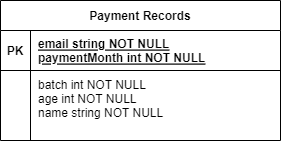

The diagram above was exported from draw.io. Its source (the exported page's mxGraphModel, read from the mxfile embedded in the PNG):
<mxGraphModel dx="794" dy="446" grid="1" gridSize="10" guides="1" tooltips="1" connect="1" arrows="1" fold="1" page="1" pageScale="1" pageWidth="850" pageHeight="1100" math="0" shadow="0" extFonts="Permanent Marker^https://fonts.googleapis.com/css?family=Permanent+Marker">
  <root>
    <mxCell id="0" />
    <mxCell id="1" parent="0" />
    <mxCell id="C-vyLk0tnHw3VtMMgP7b-2" value="Payment Records" style="shape=table;startSize=30;container=1;collapsible=1;childLayout=tableLayout;fixedRows=1;rowLines=0;fontStyle=1;align=center;resizeLast=1;" parent="1" vertex="1">
      <mxGeometry x="250" y="110" width="280" height="140" as="geometry" />
    </mxCell>
    <mxCell id="C-vyLk0tnHw3VtMMgP7b-3" value="" style="shape=partialRectangle;collapsible=0;dropTarget=0;pointerEvents=0;fillColor=none;points=[[0,0.5],[1,0.5]];portConstraint=eastwest;top=0;left=0;right=0;bottom=1;" parent="C-vyLk0tnHw3VtMMgP7b-2" vertex="1">
      <mxGeometry y="30" width="280" height="40" as="geometry" />
    </mxCell>
    <mxCell id="C-vyLk0tnHw3VtMMgP7b-4" value="PK" style="shape=partialRectangle;overflow=hidden;connectable=0;fillColor=none;top=0;left=0;bottom=0;right=0;fontStyle=1;" parent="C-vyLk0tnHw3VtMMgP7b-3" vertex="1">
      <mxGeometry width="30" height="40" as="geometry">
        <mxRectangle width="30" height="40" as="alternateBounds" />
      </mxGeometry>
    </mxCell>
    <mxCell id="C-vyLk0tnHw3VtMMgP7b-5" value="email string NOT NULL&#10;paymentMonth int NOT NULL" style="shape=partialRectangle;overflow=hidden;connectable=0;fillColor=none;top=0;left=0;bottom=0;right=0;align=left;spacingLeft=6;fontStyle=5;" parent="C-vyLk0tnHw3VtMMgP7b-3" vertex="1">
      <mxGeometry x="30" width="250" height="40" as="geometry">
        <mxRectangle width="250" height="40" as="alternateBounds" />
      </mxGeometry>
    </mxCell>
    <mxCell id="C-vyLk0tnHw3VtMMgP7b-6" value="" style="shape=partialRectangle;collapsible=0;dropTarget=0;pointerEvents=0;fillColor=none;points=[[0,0.5],[1,0.5]];portConstraint=eastwest;top=0;left=0;right=0;bottom=0;" parent="C-vyLk0tnHw3VtMMgP7b-2" vertex="1">
      <mxGeometry y="70" width="280" height="70" as="geometry" />
    </mxCell>
    <mxCell id="C-vyLk0tnHw3VtMMgP7b-7" value="" style="shape=partialRectangle;overflow=hidden;connectable=0;fillColor=none;top=0;left=0;bottom=0;right=0;" parent="C-vyLk0tnHw3VtMMgP7b-6" vertex="1">
      <mxGeometry width="30" height="70" as="geometry">
        <mxRectangle width="30" height="70" as="alternateBounds" />
      </mxGeometry>
    </mxCell>
    <mxCell id="C-vyLk0tnHw3VtMMgP7b-8" value="batch int NOT NULL&#10;age int NOT NULL&#10;name string NOT NULL&#10;" style="shape=partialRectangle;overflow=hidden;connectable=0;fillColor=none;top=0;left=0;bottom=0;right=0;align=left;spacingLeft=6;" parent="C-vyLk0tnHw3VtMMgP7b-6" vertex="1">
      <mxGeometry x="30" width="250" height="70" as="geometry">
        <mxRectangle width="250" height="70" as="alternateBounds" />
      </mxGeometry>
    </mxCell>
  </root>
</mxGraphModel>